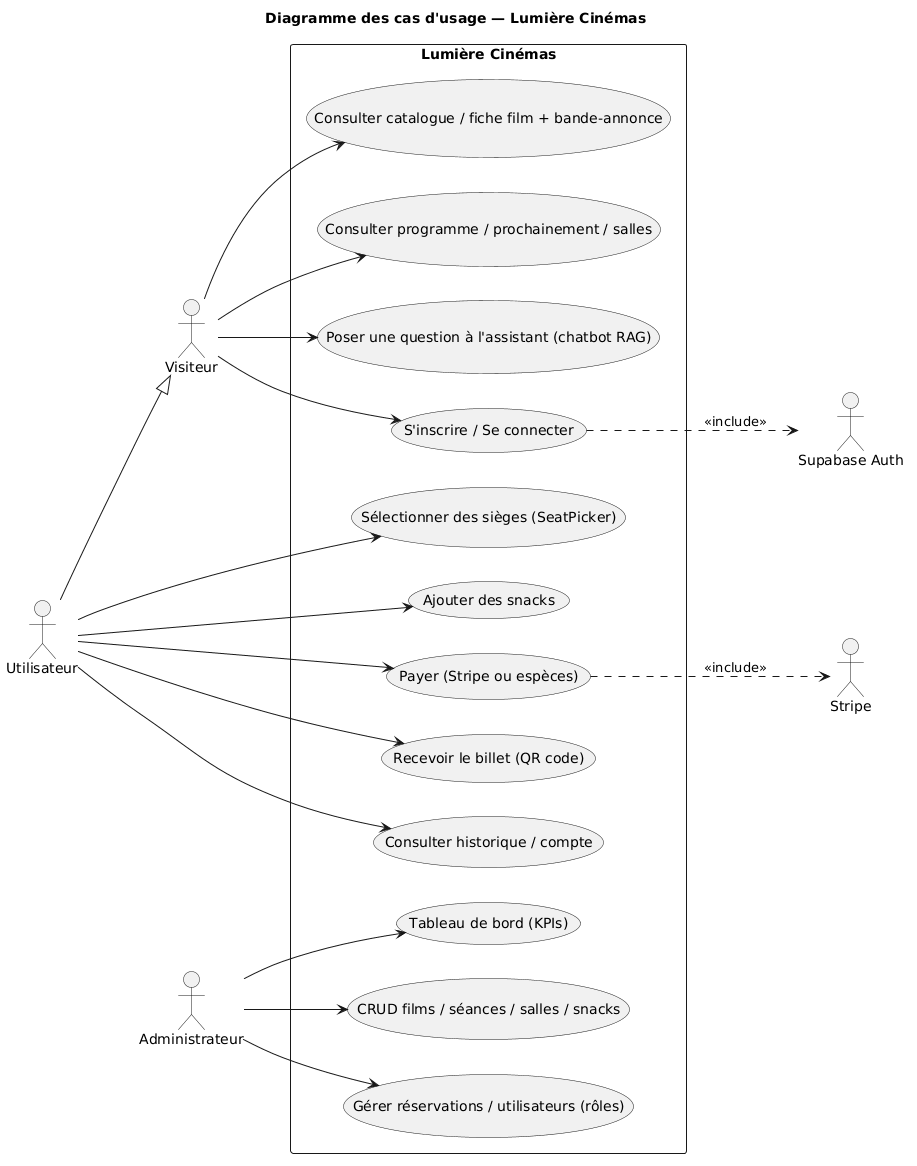

The diagram above was rendered by PlantUML. Its source (embedded in the PNG):
@startuml
title Diagramme des cas d'usage — Lumière Cinémas
  left to right direction
  skinparam packageStyle rectangle

  actor Visiteur
  actor Utilisateur
  actor Administrateur
  actor "Stripe" as Stripe
  actor "Supabase Auth" as Auth

  Utilisateur --|> Visiteur

  rectangle "Lumière Cinémas" {
    usecase "Consulter catalogue / fiche film + bande-annonce" as UC1
    usecase "Consulter programme / prochainement / salles" as UC2
    usecase "Poser une question à l'assistant (chatbot RAG)" as UC3
    usecase "S'inscrire / Se connecter" as UC4
    usecase "Sélectionner des sièges (SeatPicker)" as UC5
    usecase "Ajouter des snacks" as UC6
    usecase "Payer (Stripe ou espèces)" as UC7
    usecase "Recevoir le billet (QR code)" as UC8
    usecase "Consulter historique / compte" as UC9
    usecase "Tableau de bord (KPIs)" as UC10
    usecase "CRUD films / séances / salles / snacks" as UC11
    usecase "Consulter programme / prochainement / salles" as UC2
    usecase "Poser une question à l'assistant (chatbot RAG)" as UC3
    usecase "S'inscrire / Se connecter" as UC4
    usecase "Sélectionner des sièges (SeatPicker)" as UC5
    usecase "Ajouter des snacks" as UC6
    usecase "Payer (Stripe ou espèces)" as UC7
    usecase "Recevoir le billet (QR code)" as UC8
    usecase "Consulter historique / compte" as UC9
    usecase "Tableau de bord (KPIs)" as UC10
    usecase "CRUD films / séances / salles / snacks" as UC11
    usecase "Gérer réservations / utilisateurs (rôles)" as UC12
  }

  Visiteur --> UC1
  Visiteur --> UC2
  Visiteur --> UC3
  Visiteur --> UC4
  Utilisateur --> UC5
  Utilisateur --> UC6
  Utilisateur --> UC7
  Utilisateur --> UC8
  Utilisateur --> UC9
  Administrateur --> UC10
  Administrateur --> UC11
  Administrateur --> UC12
  UC4 ..> Auth : <<include>>
  UC7 ..> Stripe : <<include>>
@enduml